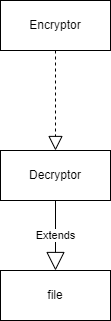

The diagram above was exported from draw.io. Its source (the exported page's mxGraphModel, read from the mxfile embedded in the PNG):
<mxGraphModel dx="1386" dy="791" grid="1" gridSize="10" guides="1" tooltips="1" connect="1" arrows="1" fold="1" page="1" pageScale="1" pageWidth="827" pageHeight="1169" math="0" shadow="0">
  <root>
    <mxCell id="0" />
    <mxCell id="1" parent="0" />
    <mxCell id="tst41zbPHNi3Ui-qg7MN-9" value="Encryptor" style="html=1;whiteSpace=wrap;" vertex="1" parent="1">
      <mxGeometry x="230" y="330" width="110" height="50" as="geometry" />
    </mxCell>
    <mxCell id="tst41zbPHNi3Ui-qg7MN-10" value=" Decryptor " style="html=1;whiteSpace=wrap;" vertex="1" parent="1">
      <mxGeometry x="230" y="480" width="110" height="50" as="geometry" />
    </mxCell>
    <mxCell id="tst41zbPHNi3Ui-qg7MN-12" value="Extends" style="endArrow=block;endSize=16;endFill=0;html=1;rounded=0;exitX=0.5;exitY=1;exitDx=0;exitDy=0;" edge="1" parent="1" source="tst41zbPHNi3Ui-qg7MN-10" target="tst41zbPHNi3Ui-qg7MN-15">
      <mxGeometry width="160" relative="1" as="geometry">
        <mxPoint x="260" y="530" as="sourcePoint" />
        <mxPoint x="285" y="590" as="targetPoint" />
      </mxGeometry>
    </mxCell>
    <mxCell id="tst41zbPHNi3Ui-qg7MN-13" value="" style="endArrow=block;dashed=1;endFill=0;endSize=12;html=1;rounded=0;exitX=0.5;exitY=1;exitDx=0;exitDy=0;entryX=0.5;entryY=0;entryDx=0;entryDy=0;entryPerimeter=0;" edge="1" parent="1" source="tst41zbPHNi3Ui-qg7MN-9" target="tst41zbPHNi3Ui-qg7MN-10">
      <mxGeometry width="160" relative="1" as="geometry">
        <mxPoint x="280" y="380" as="sourcePoint" />
        <mxPoint x="280" y="480" as="targetPoint" />
        <Array as="points" />
      </mxGeometry>
    </mxCell>
    <mxCell id="tst41zbPHNi3Ui-qg7MN-15" value="file" style="html=1;whiteSpace=wrap;" vertex="1" parent="1">
      <mxGeometry x="230" y="600" width="110" height="50" as="geometry" />
    </mxCell>
  </root>
</mxGraphModel>